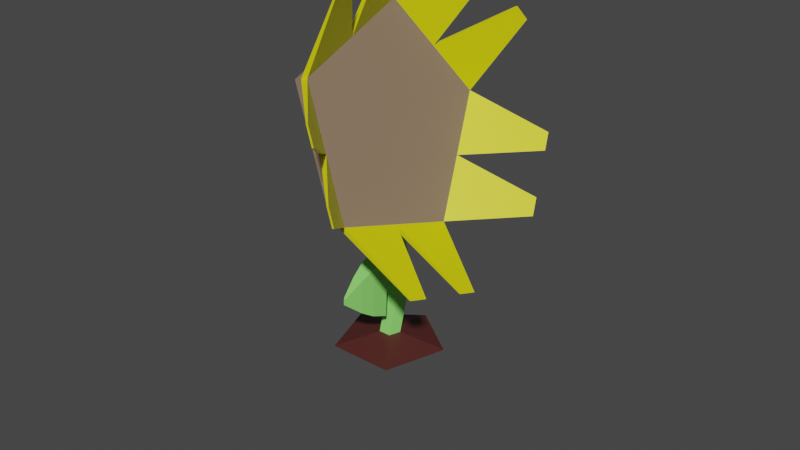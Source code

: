 # Source: Plant1.blend  (saved by Blender 2.80.75; exported with 4.5.12 LTS)
import bpy
from mathutils import Matrix  # noqa: F401  (used for matrix-valued properties, if any)

bpy.ops.wm.read_factory_settings(use_empty=True)
scene = bpy.context.scene
scene.name = 'Scene'

# ---- collections
col_collection = bpy.data.collections.new('Collection'); scene.collection.children.link(col_collection)

# ---- materials (node trees are filled in below, after node groups)
mat_sunflowerdirt = bpy.data.materials.new('SunFlowerDirt')
mat_sunflowerdirt.use_transparent_shadow = False
mat_sunflowerstem = bpy.data.materials.new('SunflowerStem')
mat_sunflowerstem.use_transparent_shadow = False
mat_sunflowerdailbrown = bpy.data.materials.new('SunflowerDailBrown')
mat_sunflowerdailbrown.use_transparent_shadow = False
mat_sunflowerdailyellow = bpy.data.materials.new('SunflowerDailYellow')
mat_sunflowerdailyellow.use_transparent_shadow = False

# ---- material node trees
mat_sunflowerdirt.use_nodes = True; mat_sunflowerdirt.node_tree.nodes.clear()
_N = mat_sunflowerdirt.node_tree.nodes; _L = mat_sunflowerdirt.node_tree.links
n0 = _N.new('ShaderNodeOutputMaterial'); n0.name = 'Material Output'; n0.location = (300, 300)
n1 = _N.new('ShaderNodeBsdfPrincipled'); n1.name = 'Principled BSDF'; n1.location = (10, 300)
n1.distribution = 'GGX'
n1.subsurface_method = 'BURLEY'
n1.inputs[0].default_value = (0.08001, 0.01757, 0.0151, 1.0)
n1.inputs[3].default_value = 1.45
n1.inputs[27].default_value = (0.0, 0.0, 0.0, 1.0)
n1.inputs[28].default_value = 1.0
_L.new(n1.outputs[0], n0.inputs[0])
n0.is_active_output = True
mat_sunflowerstem.use_nodes = True; mat_sunflowerstem.node_tree.nodes.clear()
_N = mat_sunflowerstem.node_tree.nodes; _L = mat_sunflowerstem.node_tree.links
n0 = _N.new('ShaderNodeOutputMaterial'); n0.name = 'Material Output'; n0.location = (300, 300)
n1 = _N.new('ShaderNodeBsdfPrincipled'); n1.name = 'Principled BSDF'; n1.location = (10, 300)
n1.distribution = 'GGX'
n1.subsurface_method = 'BURLEY'
n1.inputs[0].default_value = (0.2656, 0.8, 0.156, 1.0)
n1.inputs[3].default_value = 1.45
n1.inputs[27].default_value = (0.0, 0.0, 0.0, 1.0)
n1.inputs[28].default_value = 1.0
_L.new(n1.outputs[0], n0.inputs[0])
n0.is_active_output = True
mat_sunflowerdailbrown.use_nodes = True; mat_sunflowerdailbrown.node_tree.nodes.clear()
_N = mat_sunflowerdailbrown.node_tree.nodes; _L = mat_sunflowerdailbrown.node_tree.links
n0 = _N.new('ShaderNodeOutputMaterial'); n0.name = 'Material Output'; n0.location = (300, 300)
n1 = _N.new('ShaderNodeBsdfPrincipled'); n1.name = 'Principled BSDF'; n1.location = (10, 300)
n1.distribution = 'GGX'
n1.subsurface_method = 'BURLEY'
n1.inputs[0].default_value = (0.3032, 0.2084, 0.1386, 1.0)
n1.inputs[3].default_value = 1.45
n1.inputs[27].default_value = (0.0, 0.0, 0.0, 1.0)
n1.inputs[28].default_value = 1.0
_L.new(n1.outputs[0], n0.inputs[0])
n0.is_active_output = True
mat_sunflowerdailyellow.use_nodes = True; mat_sunflowerdailyellow.node_tree.nodes.clear()
_N = mat_sunflowerdailyellow.node_tree.nodes; _L = mat_sunflowerdailyellow.node_tree.links
n0 = _N.new('ShaderNodeOutputMaterial'); n0.name = 'Material Output'; n0.location = (300, 300)
n1 = _N.new('ShaderNodeBsdfPrincipled'); n1.name = 'Principled BSDF'; n1.location = (10, 300)
n1.distribution = 'GGX'
n1.subsurface_method = 'BURLEY'
n1.inputs[0].default_value = (0.8, 0.7679, 0.001335, 1.0)
n1.inputs[3].default_value = 1.45
n1.inputs[27].default_value = (0.0, 0.0, 0.0, 1.0)
n1.inputs[28].default_value = 1.0
_L.new(n1.outputs[0], n0.inputs[0])
n0.is_active_output = True

# ---- world
world_world = bpy.data.worlds.new('World'); scene.world = world_world
world_world.use_nodes = True; world_world.node_tree.nodes.clear()
_N = world_world.node_tree.nodes; _L = world_world.node_tree.links
n0 = _N.new('ShaderNodeOutputWorld'); n0.name = 'World Output'; n0.location = (300, 300)
n1 = _N.new('ShaderNodeBackground'); n1.name = 'Background'; n1.location = (10, 300)
n1.inputs[0].default_value = (0.05088, 0.05088, 0.05088, 1.0)
_L.new(n1.outputs[0], n0.inputs[0])
n0.is_active_output = True
world_world.color = (0.05088, 0.05088, 0.05088)
world_world.use_sun_shadow = False
world_world.sun_shadow_jitter_overblur = 0.0

# ---- meshes
me_cylinder_001 = bpy.data.meshes.new('Cylinder.001')
me_cylinder_001.from_pydata([(-6.676e-10, 0.504, 1.2), (0.4793, 0.1557, 1.2), (0.2962, -0.4077, 1.2), (-0.2962, -0.4077, 1.2), (-0.4793, 0.1557, 1.2), (-1.607e-08, 0.09479, 1.291), (0.09015, 0.02929, 1.291), (0.05571, -0.07668, 1.291), (-0.05571, -0.07668, 1.291), (-0.09015, 0.02929, 1.291), (0.001865, 0.1954, 1.638), (0.09447, 0.1282, 1.638), (0.0591, 0.01929, 1.638), (-0.05537, 0.01929, 1.638), (-0.09074, 0.1282, 1.638), (0.001865, 0.2049, 2.042), (0.09447, 0.1405, 2.022), (0.0591, 0.03639, 1.99), (-0.05537, 0.03639, 1.99), (-0.09074, 0.1405, 2.022), (0.001865, 0.03814, 2.609), (0.09447, -0.02903, 2.613), (0.0591, -0.1377, 2.619), (-0.05537, -0.1377, 2.619), (-0.09074, -0.02903, 2.613), (0.001865, 0.1816, 3.026), (0.09447, 0.1144, 3.03), (0.0591, 0.005751, 3.036), (-0.05537, 0.005751, 3.036), (-0.09074, 0.1144, 3.03), (-0.06463, 1.0, 3.226), (0.06463, 1.0, 3.264), (0.2059, 0.309, 2.314), (0.3351, 0.309, 2.353), (0.1025, -0.809, 2.663), (0.2318, -0.809, 2.701), (-0.2318, -0.809, 3.79), (-0.1025, -0.809, 3.828), (-0.3351, 0.309, 4.138), (-0.2059, 0.309, 4.176), (0.07062, 0.6545, 2.77), (0.1999, 0.6545, 2.809), (-2.086e-07, 1.0, 3.245), (0.2705, 0.309, 2.333), (0.1542, -0.25, 2.488), (0.2835, -0.25, 2.527), (0.1672, -0.809, 2.682), (-0.06463, -0.809, 3.226), (0.06463, -0.809, 3.264), (-0.1672, -0.809, 3.809), (-0.2835, -0.25, 3.964), (-0.1542, -0.25, 4.002), (-0.2705, 0.309, 4.157), (-0.1999, 0.6545, 3.682), (-0.07062, 0.6545, 3.72), (-0.1352, 0.6545, 3.701), (-0.2188, -0.25, 3.983), (-2.98e-07, -0.809, 3.245), (0.2188, -0.25, 2.508), (0.1352, 0.6545, 2.789), (0.7975, 0.9757, 2.473), (0.8158, 0.9757, 2.479), (0.8543, 0.8776, 2.349), (0.8359, 0.8776, 2.344), (0.871, -0.62, 2.226), (0.8893, -0.62, 2.231), (0.8747, -0.7789, 2.281), (0.8563, -0.7789, 2.275), (0.462, -1.359, 3.604), (0.4804, -1.359, 3.61), (0.4329, -1.359, 3.77), (0.4145, -1.359, 3.764), (0.1358, -0.2198, 4.704), (0.1542, -0.2198, 4.709), (0.1395, -0.061, 4.759), (0.1211, -0.061, 4.753), (0.3431, 1.223, 4.005), (0.3615, 1.223, 4.01), (0.3999, 1.321, 3.881), (0.3815, 1.321, 3.875), (0.2079, 0.8776, 4.461), (0.2262, 0.8776, 4.466), (0.2647, 0.9757, 4.337), (0.2463, 0.9757, 4.331), (0.1875, -0.7789, 4.53), (0.2058, -0.7789, 4.535), (0.1912, -0.62, 4.585), (0.1728, -0.62, 4.579), (0.6292, -1.359, 3.041), (0.6476, -1.359, 3.046), (0.6001, -1.359, 3.206), (0.5817, -1.359, 3.201), (0.9226, -0.061, 2.052), (0.941, -0.061, 2.057), (0.9263, -0.2198, 2.107), (0.9079, -0.2198, 2.101), (0.6622, 1.321, 2.929), (0.6806, 1.321, 2.935), (0.719, 1.223, 2.805), (0.7006, 1.223, 2.8), (-0.01347, -0.002662, 1.761), (0.0229, -0.002662, 1.761), (-0.01347, 0.00277, 1.873), (0.0229, 0.00277, 1.873), (-0.01347, -0.06266, 1.764), (0.0229, -0.06266, 1.764), (-0.01347, -0.05722, 1.876), (0.0229, -0.05722, 1.876), (-0.08471, -0.1669, 1.549), (0.09414, -0.1669, 1.549), (-0.08471, -0.1401, 2.1), (0.09414, -0.1401, 2.1), (-0.06809, -0.3117, 1.607), (0.07752, -0.3117, 1.607), (-0.06809, -0.2899, 2.056), (0.07752, -0.2899, 2.056), (-0.04495, -0.4313, 1.685), (0.05438, -0.4313, 1.685), (-0.04495, -0.4164, 1.991), (0.05438, -0.4164, 1.991), (-0.005598, -0.5842, 1.814), (0.01503, -0.5842, 1.814), (-0.005598, -0.5811, 1.877), (0.01503, -0.5811, 1.877)], [], [(0, 4, 9, 5), (3, 2, 7, 8), (1, 0, 5, 6), (4, 3, 8, 9), (2, 1, 6, 7), (5, 9, 14, 10), (8, 7, 12, 13), (6, 5, 10, 11), (9, 8, 13, 14), (7, 6, 11, 12), (11, 10, 15, 16), (14, 13, 18, 19), (12, 11, 16, 17), (10, 14, 19, 15), (12, 17, 103, 101), (17, 16, 21, 22), (15, 19, 24, 20), (18, 17, 22, 23), (16, 15, 20, 21), (19, 18, 23, 24), (23, 22, 27, 28), (21, 20, 25, 26), (24, 23, 28, 29), (22, 21, 26, 27), (20, 24, 29, 25), (33, 41, 31, 54, 39, 51, 37, 48, 35, 45), (30, 40, 32, 44, 34, 47, 36, 50, 38, 53), (53, 55, 42, 30), (38, 52, 55, 53), (50, 56, 52, 38), (36, 49, 56, 50), (47, 57, 49, 36), (34, 46, 57, 47), (44, 58, 46, 34), (32, 43, 58, 44), (40, 59, 43, 32), (30, 42, 59, 40), (60, 61, 62, 63), (41, 61, 60, 59), (33, 62, 61, 41), (43, 63, 62, 33), (59, 60, 63, 43), (64, 65, 66, 67), (45, 65, 64, 58), (35, 66, 65, 45), (46, 67, 66, 35), (58, 64, 67, 46), (68, 69, 70, 71), (48, 69, 68, 57), (37, 70, 69, 48), (49, 71, 70, 37), (57, 68, 71, 49), (72, 73, 74, 75), (51, 73, 72, 56), (39, 74, 73, 51), (52, 75, 74, 39), (56, 72, 75, 52), (76, 77, 78, 79), (54, 77, 76, 55), (31, 78, 77, 54), (42, 79, 78, 31), (55, 76, 79, 42), (80, 81, 82, 83), (39, 81, 80, 52), (54, 82, 81, 39), (55, 83, 82, 54), (52, 80, 83, 55), (84, 85, 86, 87), (37, 85, 84, 49), (51, 86, 85, 37), (56, 87, 86, 51), (49, 84, 87, 56), (88, 89, 90, 91), (35, 89, 88, 46), (48, 90, 89, 35), (57, 91, 90, 48), (46, 88, 91, 57), (92, 93, 94, 95), (33, 93, 92, 43), (45, 94, 93, 33), (58, 95, 94, 45), (43, 92, 95, 58), (96, 97, 98, 99), (31, 97, 96, 42), (41, 98, 97, 31), (59, 99, 98, 41), (42, 96, 99, 59), (101, 103, 107, 105), (18, 13, 100, 102), (13, 12, 101, 100), (17, 18, 102, 103), (106, 104, 108, 110), (103, 102, 106, 107), (102, 100, 104, 106), (100, 101, 105, 104), (108, 109, 113, 112), (104, 105, 109, 108), (105, 107, 111, 109), (107, 106, 110, 111), (113, 115, 119, 117), (109, 111, 115, 113), (111, 110, 114, 115), (110, 108, 112, 114), (118, 116, 120, 122), (115, 114, 118, 119), (114, 112, 116, 118), (112, 113, 117, 116), (120, 121, 123, 122), (116, 117, 121, 120), (117, 119, 123, 121), (119, 118, 122, 123)])
me_cylinder_001.polygons.foreach_set('material_index', [0, 0, 0, 0, 0, 1, 1, 1, 1, 1, 1, 1, 1, 1, 1, 1, 1, 1, 1, 1, 1, 1, 1, 1, 1, 2, 2, 2, 2, 2, 2, 2, 2, 2, 2, 2, 2, 3, 3, 3, 3, 3, 3, 3, 3, 3, 3, 3, 3, 3, 3, 3, 3, 3, 3, 3, 3, 3, 3, 3, 2, 3, 3, 3, 3, 3, 3, 3, 3, 3, 3, 3, 3, 3, 3, 3, 3, 3, 3, 3, 3, 3, 3, 2, 3, 3, 2, 1, 1, 1, 1, 1, 1, 1, 1, 1, 1, 1, 1, 1, 1, 1, 1, 1, 1, 1, 1, 1, 1, 1, 1])
_uv = me_cylinder_001.uv_layers.new(name='UVMap')
_uv.uv.foreach_set('vector', [0.0, 0.0, 0.0, 0.0, 0.0, 0.0, 0.0, 0.0, 0.0, 0.0, 0.0, 0.0, 0.0, 0.0, 0.0, 0.0, 0.0, 0.0, 0.0, 0.0, 0.0, 0.0, 0.0, 0.0, 0.0, 0.0, 0.0, 0.0, 0.0, 0.0, 0.0, 0.0, 0.0, 0.0, 0.0, 0.0, 0.0, 0.0, 0.0, 0.0, 0.0, 0.0, 0.0, 0.0, 0.0, 0.0, 0.0, 0.0, 0.0, 0.0, 0.0, 0.0, 0.0, 0.0, 0.0, 0.0, 0.0, 0.0, 0.0, 0.0, 0.0, 0.0, 0.0, 0.0, 0.0, 0.0, 0.0, 0.0, 0.0, 0.0, 0.0, 0.0, 0.0, 0.0, 0.0, 0.0, 0.0, 0.0, 0.0, 0.0, 0.0, 0.0, 0.0, 0.0, 0.0, 0.0, 0.0, 0.0, 0.0, 0.0, 0.0, 0.0, 0.0, 0.0, 0.0, 0.0, 0.0, 0.0, 0.0, 0.0, 0.0, 0.0, 0.0, 0.0, 0.0, 0.0, 0.0, 0.0, 0.0, 0.0, 0.0, 0.0, 0.0, 0.0, 0.0, 0.0, 0.0, 0.0, 0.0, 0.0, 0.0, 0.0, 0.0, 0.0, 0.0, 0.0, 0.0, 0.0, 0.0, 0.0, 0.0, 0.0, 0.0, 0.0, 0.0, 0.0, 0.0, 0.0, 0.0, 0.0, 0.0, 0.0, 0.0, 0.0, 0.0, 0.0, 0.0, 0.0, 0.0, 0.0, 0.0, 0.0, 0.0, 0.0, 0.0, 0.0, 0.0, 0.0, 0.0, 0.0, 0.0, 0.0, 0.0, 0.0, 0.0, 0.0, 0.0, 0.0, 0.0, 0.0, 0.0, 0.0, 0.0, 0.0, 0.0, 0.0, 0.0, 0.0, 0.0, 0.0, 0.0, 0.0, 0.0, 0.0, 0.0, 0.0, 0.0, 0.0, 0.0, 0.0, 0.0, 0.0, 0.0, 0.0, 0.0, 0.0, 0.0, 0.0, 0.0, 0.0, 0.4783, 0.3242, 0.3641, 0.4071, 0.25, 0.49, 0.1359, 0.4071, 0.02175, 0.3242, 0.06534, 0.19, 0.1089, 0.05584, 0.25, 0.05584, 0.3911, 0.05584, 0.4347, 0.19, 0.75, 0.49, 0.8641, 0.4071, 0.9783, 0.3242, 0.9347, 0.19, 0.8911, 0.05584, 0.75, 0.05584, 0.6089, 0.05584, 0.5653, 0.19, 0.5217, 0.3242, 0.6359, 0.4071, 0.1, 0.5, 0.1, 0.75, 2.98e-08, 0.75, 2.98e-08, 0.5, 0.2, 0.5, 0.2, 0.75, 0.1, 0.75, 0.1, 0.5, 0.3, 0.5, 0.3, 0.75, 0.2, 0.75, 0.2, 0.5, 0.4, 0.5, 0.4, 0.75, 0.3, 0.75, 0.3, 0.5, 0.5, 0.5, 0.5, 0.75, 0.4, 0.75, 0.4, 0.5, 0.6, 0.5, 0.6, 0.75, 0.5, 0.75, 0.5, 0.5, 0.7, 0.5, 0.7, 0.75, 0.6, 0.75, 0.6, 0.5, 0.8, 0.5, 0.8, 0.75, 0.7, 0.75, 0.7, 0.5, 0.9, 0.5, 0.9, 0.75, 0.8, 0.75, 0.8, 0.5, 1.0, 0.5, 1.0, 0.75, 0.9, 0.75, 0.9, 0.5, 0.9, 0.75, 0.9, 1.0, 0.8, 1.0, 0.8, 0.75, 0.9, 1.0, 0.9, 1.0, 0.9, 0.75, 0.9, 0.75, 0.8, 1.0, 0.8, 1.0, 0.9, 1.0, 0.9, 1.0, 0.8, 0.75, 0.8, 0.75, 0.8, 1.0, 0.8, 1.0, 0.9, 0.75, 0.9, 0.75, 0.8, 0.75, 0.8, 0.75, 0.7, 0.75, 0.7, 1.0, 0.6, 1.0, 0.6, 0.75, 0.7, 1.0, 0.7, 1.0, 0.7, 0.75, 0.7, 0.75, 0.6, 1.0, 0.6, 1.0, 0.7, 1.0, 0.7, 1.0, 0.6, 0.75, 0.6, 0.75, 0.6, 1.0, 0.6, 1.0, 0.7, 0.75, 0.7, 0.75, 0.6, 0.75, 0.6, 0.75, 0.5, 0.75, 0.5, 1.0, 0.4, 1.0, 0.4, 0.75, 0.5, 1.0, 0.5, 1.0, 0.5, 0.75, 0.5, 0.75, 0.4, 1.0, 0.4, 1.0, 0.5, 1.0, 0.5, 1.0, 0.4, 0.75, 0.4, 0.75, 0.4, 1.0, 0.4, 1.0, 0.5, 0.75, 0.5, 0.75, 0.4, 0.75, 0.4, 0.75, 0.3, 0.75, 0.3, 1.0, 0.2, 1.0, 0.2, 0.75, 0.3, 1.0, 0.3, 1.0, 0.3, 0.75, 0.3, 0.75, 0.2, 1.0, 0.2, 1.0, 0.3, 1.0, 0.3, 1.0, 0.2, 0.75, 0.2, 0.75, 0.2, 1.0, 0.2, 1.0, 0.3, 0.75, 0.3, 0.75, 0.2, 0.75, 0.2, 0.75, 0.1, 0.75, 0.1, 1.0, 2.98e-08, 1.0, 2.98e-08, 0.75, 0.1, 1.0, 0.1, 1.0, 0.1, 0.75, 0.1, 0.75, 2.98e-08, 1.0, 2.98e-08, 1.0, 0.1, 1.0, 0.1, 1.0, 2.98e-08, 0.75, 2.98e-08, 0.75, 2.98e-08, 1.0, 2.98e-08, 1.0, 0.1, 0.75, 0.1, 0.75, 2.98e-08, 0.75, 2.98e-08, 0.75, 0.2, 0.75, 0.2, 1.0, 0.1, 1.0, 0.1, 0.75, 0.2, 1.0, 0.2, 1.0, 0.2, 0.75, 0.2, 0.75, 0.1, 1.0, 0.1, 1.0, 0.2, 1.0, 0.2, 1.0, 0.1, 0.75, 0.1, 0.75, 0.1, 1.0, 0.1, 1.0, 0.2, 0.75, 0.2, 0.75, 0.1, 0.75, 0.1, 0.75, 0.4, 0.75, 0.4, 1.0, 0.3, 1.0, 0.3, 0.75, 0.4, 1.0, 0.4, 1.0, 0.4, 0.75, 0.4, 0.75, 0.3, 1.0, 0.3, 1.0, 0.4, 1.0, 0.4, 1.0, 0.3, 0.75, 0.3, 0.75, 0.3, 1.0, 0.3, 1.0, 0.4, 0.75, 0.4, 0.75, 0.3, 0.75, 0.3, 0.75, 0.6, 0.75, 0.6, 1.0, 0.5, 1.0, 0.5, 0.75, 0.6, 1.0, 0.6, 1.0, 0.6, 0.75, 0.6, 0.75, 0.5, 1.0, 0.5, 1.0, 0.6, 1.0, 0.6, 1.0, 0.5, 0.75, 0.5, 0.75, 0.5, 1.0, 0.5, 1.0, 0.6, 0.75, 0.6, 0.75, 0.5, 0.75, 0.5, 0.75, 0.8, 0.75, 0.8, 1.0, 0.7, 1.0, 0.7, 0.75, 0.8, 1.0, 0.8, 1.0, 0.8, 0.75, 0.8, 0.75, 0.7, 1.0, 0.7, 1.0, 0.8, 1.0, 0.8, 1.0, 0.7, 0.75, 0.7, 0.75, 0.7, 1.0, 0.7, 1.0, 0.8, 0.75, 0.8, 0.75, 0.7, 0.75, 0.7, 0.75, 1.0, 0.75, 1.0, 1.0, 0.9, 1.0, 0.9, 0.75, 1.0, 1.0, 1.0, 1.0, 1.0, 0.75, 1.0, 0.75, 0.9, 1.0, 0.9, 1.0, 1.0, 1.0, 1.0, 1.0, 0.9, 0.75, 0.9, 0.75, 0.9, 1.0, 0.9, 1.0, 1.0, 0.75, 1.0, 0.75, 0.9, 0.75, 0.9, 0.75, 0.0, 0.0, 0.0, 0.0, 0.0, 0.0, 0.0, 0.0, 0.0, 0.0, 0.0, 0.0, 0.0, 0.0, 0.0, 0.0, 0.0, 0.0, 0.0, 0.0, 0.0, 0.0, 0.0, 0.0, 0.0, 0.0, 0.0, 0.0, 0.0, 0.0, 0.0, 0.0, 0.0, 0.0, 0.0, 0.0, 0.0, 0.0, 0.0, 0.0, 0.0, 0.0, 0.0, 0.0, 0.0, 0.0, 0.0, 0.0, 0.0, 0.0, 0.0, 0.0, 0.0, 0.0, 0.0, 0.0, 0.0, 0.0, 0.0, 0.0, 0.0, 0.0, 0.0, 0.0, 0.0, 0.0, 0.0, 0.0, 0.0, 0.0, 0.0, 0.0, 0.0, 0.0, 0.0, 0.0, 0.0, 0.0, 0.0, 0.0, 0.0, 0.0, 0.0, 0.0, 0.0, 0.0, 0.0, 0.0, 0.0, 0.0, 0.0, 0.0, 0.0, 0.0, 0.0, 0.0, 0.0, 0.0, 0.0, 0.0, 0.0, 0.0, 0.0, 0.0, 0.0, 0.0, 0.0, 0.0, 0.0, 0.0, 0.0, 0.0, 0.0, 0.0, 0.0, 0.0, 0.0, 0.0, 0.0, 0.0, 0.0, 0.0, 0.0, 0.0, 0.0, 0.0, 0.0, 0.0, 0.0, 0.0, 0.0, 0.0, 0.0, 0.0, 0.0, 0.0, 0.0, 0.0, 0.0, 0.0, 0.0, 0.0, 0.0, 0.0, 0.0, 0.0, 0.0, 0.0, 0.0, 0.0, 0.0, 0.0, 0.0, 0.0, 0.0, 0.0, 0.0, 0.0, 0.0, 0.0, 0.0, 0.0, 0.0, 0.0, 0.0, 0.0, 0.0, 0.0, 0.0, 0.0, 0.0, 0.0, 0.0, 0.0, 0.0, 0.0, 0.0, 0.0, 0.0, 0.0, 0.0, 0.0, 0.0, 0.0, 0.0, 0.0, 0.0, 0.0, 0.0, 0.0, 0.0, 0.0])
me_cylinder_001.materials.append(mat_sunflowerdirt)
me_cylinder_001.materials.append(mat_sunflowerstem)
me_cylinder_001.materials.append(mat_sunflowerdailbrown)
me_cylinder_001.materials.append(mat_sunflowerdailyellow)
me_cylinder_001.use_remesh_preserve_volume = False
me_cylinder_001.use_remesh_preserve_attributes = False
me_cylinder_001.use_mirror_vertex_groups = False
me_cylinder_001.update()
me_cylinder = bpy.data.meshes.new('Cylinder')
me_cylinder.from_pydata([(-1.049e-08, 0.42, 0.0), (-4.768e-09, 0.6, 1.0), (0.3994, 0.1298, 0.0), (0.5706, 0.1854, 1.0), (0.2469, -0.3398, 0.0), (0.3527, -0.4854, 1.0), (-0.2469, -0.3398, 0.0), (-0.3527, -0.4854, 1.0), (-0.3994, 0.1298, 0.0), (-0.5706, 0.1854, 1.0), (-9.537e-10, 0.72, 1.0), (0.6848, 0.2225, 1.0), (0.4232, -0.5825, 1.0), (-0.4232, -0.5825, 1.0), (-0.6848, 0.2225, 1.0), (-9.537e-10, 0.72, 1.2), (0.6848, 0.2225, 1.2), (0.4232, -0.5825, 1.2), (-0.4232, -0.5825, 1.2), (-0.6848, 0.2225, 1.2), (-6.676e-10, 0.504, 1.2), (0.4793, 0.1557, 1.2), (0.2962, -0.4077, 1.2), (-0.2962, -0.4077, 1.2), (-0.4793, 0.1557, 1.2), (-3.304e-08, 0.252, 0.1), (0.2397, 0.07787, 0.1), (0.1481, -0.2039, 0.1), (-0.1481, -0.2039, 0.1), (-0.2397, 0.07787, 0.1)], [], [(0, 1, 3, 2), (2, 3, 5, 4), (4, 5, 7, 6), (3, 1, 10, 11), (6, 7, 9, 8), (8, 9, 1, 0), (0, 2, 4, 6, 8), (10, 14, 19, 15), (7, 5, 12, 13), (9, 7, 13, 14), (5, 3, 11, 12), (1, 9, 14, 10), (19, 18, 23, 24), (13, 12, 17, 18), (11, 10, 15, 16), (14, 13, 18, 19), (12, 11, 16, 17), (20, 24, 29, 25), (17, 16, 21, 22), (15, 19, 24, 20), (18, 17, 22, 23), (16, 15, 20, 21), (26, 25, 29, 28, 27), (23, 22, 27, 28), (21, 20, 25, 26), (24, 23, 28, 29), (22, 21, 26, 27)])
_uv = me_cylinder.uv_layers.new(name='UVMap')
_uv.uv.foreach_set('vector', [1.0, 0.5, 1.0, 1.0, 0.8, 1.0, 0.8, 0.5, 0.8, 0.5, 0.8, 1.0, 0.6, 1.0, 0.6, 0.5, 0.6, 0.5, 0.6, 1.0, 0.4, 1.0, 0.4, 0.5, 0.8, 1.0, 1.0, 1.0, 1.0, 1.0, 0.8, 1.0, 0.4, 0.5, 0.4, 1.0, 0.2, 1.0, 0.2, 0.5, 0.2, 0.5, 0.2, 1.0, 2.98e-08, 1.0, 2.98e-08, 0.5, 0.75, 0.49, 0.9783, 0.3242, 0.8911, 0.05584, 0.6089, 0.05584, 0.5217, 0.3242, 2.98e-08, 1.0, 0.2, 1.0, 0.2, 1.0, 2.98e-08, 1.0, 0.4, 1.0, 0.6, 1.0, 0.6, 1.0, 0.4, 1.0, 0.2, 1.0, 0.4, 1.0, 0.4, 1.0, 0.2, 1.0, 0.6, 1.0, 0.8, 1.0, 0.8, 1.0, 0.6, 1.0, 2.98e-08, 1.0, 0.2, 1.0, 0.2, 1.0, 2.98e-08, 1.0, 0.2, 1.0, 0.4, 1.0, 0.4, 1.0, 0.2, 1.0, 0.4, 1.0, 0.6, 1.0, 0.6, 1.0, 0.4, 1.0, 0.8, 1.0, 1.0, 1.0, 1.0, 1.0, 0.8, 1.0, 0.2, 1.0, 0.4, 1.0, 0.4, 1.0, 0.2, 1.0, 0.6, 1.0, 0.8, 1.0, 0.8, 1.0, 0.6, 1.0, 2.98e-08, 1.0, 0.2, 1.0, 0.2, 1.0, 2.98e-08, 1.0, 0.6, 1.0, 0.8, 1.0, 0.8, 1.0, 0.6, 1.0, 2.98e-08, 1.0, 0.2, 1.0, 0.2, 1.0, 2.98e-08, 1.0, 0.4, 1.0, 0.6, 1.0, 0.6, 1.0, 0.4, 1.0, 0.8, 1.0, 1.0, 1.0, 1.0, 1.0, 0.8, 1.0, 0.4783, 0.3242, 0.25, 0.49, 0.02175, 0.3242, 0.1089, 0.05584, 0.3911, 0.05584, 0.4, 1.0, 0.6, 1.0, 0.6, 1.0, 0.4, 1.0, 0.8, 1.0, 1.0, 1.0, 1.0, 1.0, 0.8, 1.0, 0.2, 1.0, 0.4, 1.0, 0.4, 1.0, 0.2, 1.0, 0.6, 1.0, 0.8, 1.0, 0.8, 1.0, 0.6, 1.0])
me_cylinder.use_remesh_preserve_volume = False
me_cylinder.use_remesh_preserve_attributes = False
me_cylinder.use_mirror_vertex_groups = False
me_cylinder.update()

# ---- objects
ob_sunflower = bpy.data.objects.new('SunFlower', me_cylinder_001)
ob_flowerpot = bpy.data.objects.new('FlowerPot', me_cylinder)

# ---- transforms, parenting, visibility, modifiers, constraints
ob_sunflower.location = (0.0, 0.0, 0.0)
ob_sunflower.lineart.crease_threshold = 0.0
ob_flowerpot.location = (0.0, 0.0, 0.0)
ob_flowerpot.lineart.crease_threshold = 0.0

# ---- collection membership
scene.collection.objects.link(ob_sunflower)
col_collection.objects.link(ob_flowerpot)
def _layer_coll(name, lc=None):
    lc = lc or bpy.context.view_layer.layer_collection
    for c in lc.children:
        if c.name == name: return c
        r = _layer_coll(name, c)
        if r: return r
_layer_coll('Collection').exclude = True

# ---- scene / render settings (as saved in the file)
scene.frame_start = 1; scene.frame_end = 250; scene.frame_set(1)
scene.render.engine = 'BLENDER_EEVEE_NEXT'
scene.cycles.use_denoising = False
scene.cycles.samples = 128
scene.cycles.sampling_pattern = 'TABULATED_SOBOL'
scene.cycles.use_adaptive_sampling = False
scene.cycles.use_light_tree = False
scene.view_settings.view_transform = 'Filmic'
bpy.context.view_layer.update()

# ---- added for rendering (the .blend has no active camera and no usable light): camera, sun
cam_auto = bpy.data.cameras.new('AutoCamera')
cam_auto.lens = 50.0
cam_auto.sensor_width = 36.0
cam_auto.clip_end = 1000.0
ob_auto_camera = bpy.data.objects.new('AutoCamera', cam_auto)
scene.collection.objects.link(ob_auto_camera)
ob_auto_camera.location = (5.4004, -6.34559, 6.59719)
ob_auto_camera.rotation_euler = (1.09748, -7.21219e-08, 0.694738)
scene.camera = ob_auto_camera
light_auto_sun = bpy.data.lights.new('AutoSun', 'SUN')
light_auto_sun.energy = 3.0
light_auto_sun.angle = 0.0523599
ob_auto_sun = bpy.data.objects.new('AutoSun', light_auto_sun)
scene.collection.objects.link(ob_auto_sun)
ob_auto_sun.rotation_euler = (0.872665, 0.174533, 0.523599)
bpy.context.view_layer.update()
